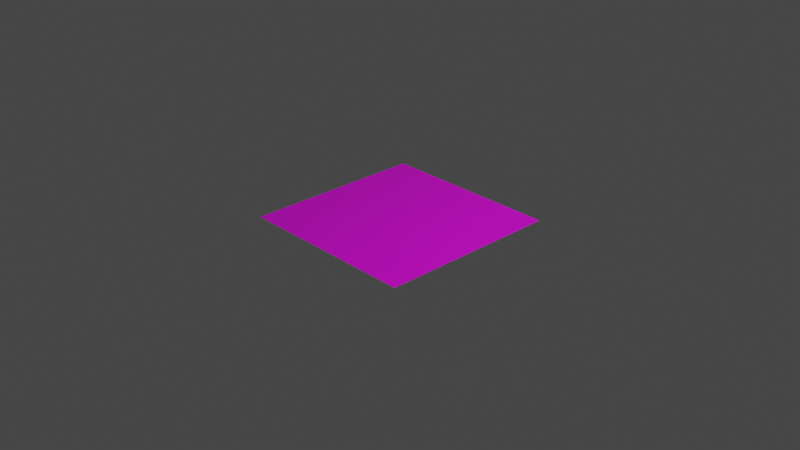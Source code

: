 # Source: Sand-1.blend  (saved by Blender 2.90.8; exported with 4.5.12 LTS)
import bpy
from mathutils import Matrix  # noqa: F401  (used for matrix-valued properties, if any)

bpy.ops.wm.read_factory_settings(use_empty=True)
scene = bpy.context.scene
scene.name = 'Scene'

# ---- collections
col_collection = bpy.data.collections.new('Collection'); scene.collection.children.link(col_collection)

# ---- images (referenced by path relative to the original .blend; pixels are not part of the script)
import os
ASSET_DIR = os.environ.get("B2B_ASSET_DIR", "")  # directory of the original .blend (textures are referenced by path, not embedded)
HERE = os.path.dirname(os.path.abspath(__file__))  # packed textures are extracted next to this script under _unpacked/

def load_image(name, relpath, width, height, colorspace="sRGB"):
    """Load a texture the original file referenced (path relative to the .blend, or extracted next to this script)."""
    p = next((c for c in (os.path.join(HERE, relpath), os.path.join(ASSET_DIR, relpath)) if relpath and os.path.exists(c)), "")
    if p:
        img = bpy.data.images.load(p, check_existing=True)
        img.name = name
    else:  # same state as the original file: an image datablock whose file is absent (Cycles renders it pink)
        img = bpy.data.images.new(name, width, height)
        img.source = "FILE"
        img.filepath = "//" + (relpath or name)
    img.colorspace_settings.name = colorspace
    return img
img_untitled_001 = load_image('Untitled.001', 'Sand.png', 1024, 1024, 'sRGB')

# ---- materials (node trees are filled in below, after node groups)
mat_m_sand = bpy.data.materials.new('m_sand')
mat_m_sand.alpha_threshold = 0.0
mat_m_sand.use_transparent_shadow = False
mat_m_sand.line_color = (0.0, 0.0, 0.0, 1.0)

# ---- material node trees
mat_m_sand.use_nodes = True; mat_m_sand.node_tree.nodes.clear()
_N = mat_m_sand.node_tree.nodes; _L = mat_m_sand.node_tree.links
n0 = _N.new('ShaderNodeOutputMaterial'); n0.name = 'Material Output'; n0.location = (300, 300)
n1 = _N.new('ShaderNodeBsdfPrincipled'); n1.name = 'Principled BSDF'; n1.location = (10, 300)
n1.distribution = 'GGX'
n1.subsurface_method = 'BURLEY'
n1.inputs[2].default_value = 0.4
n1.inputs[3].default_value = 1.45
n1.inputs[27].default_value = (0.0, 0.0, 0.0, 1.0)
n1.inputs[28].default_value = 1.0
n2 = _N.new('ShaderNodeTexImage'); n2.name = 'Image Texture'; n2.location = (-280, 280)
n2.image = img_untitled_001
_L.new(n1.outputs[0], n0.inputs[0])
_L.new(n2.outputs[0], n1.inputs[0])
n0.is_active_output = True

# ---- world
world_world = bpy.data.worlds.new('World'); scene.world = world_world
world_world.use_nodes = True; world_world.node_tree.nodes.clear()
_N = world_world.node_tree.nodes; _L = world_world.node_tree.links
n0 = _N.new('ShaderNodeOutputWorld'); n0.name = 'World Output'; n0.location = (300, 300)
n1 = _N.new('ShaderNodeBackground'); n1.name = 'Background'; n1.location = (10, 300)
n1.inputs[0].default_value = (0.05088, 0.05088, 0.05088, 1.0)
_L.new(n1.outputs[0], n0.inputs[0])
n0.is_active_output = True
world_world.color = (0.05088, 0.05088, 0.05088)
world_world.use_sun_shadow = False
world_world.sun_shadow_jitter_overblur = 0.0

# ---- cameras
cam_camera = bpy.data.cameras.new('Camera')
cam_camera.clip_end = 100.0
cam_camera.ortho_scale = 7.314

# ---- lights
light_light = bpy.data.lights.new('Light', 'POINT')
light_light.transmission_factor = 0.0
light_light.energy = 1000.0
light_light.shadow_soft_size = 0.1
light_light.shadow_maximum_resolution = 0.006
light_light.use_absolute_resolution = True

# ---- meshes
me_plane = bpy.data.meshes.new('Plane')
me_plane.from_pydata([(-1.0, -1.0, 0.0), (1.0, -1.0, 0.0), (-1.0, 1.0, 0.0), (1.0, 1.0, 0.0)], [], [(0, 1, 3, 2)])
_uv = me_plane.uv_layers.new(name='UVMap')
_uv.uv.foreach_set('vector', [0.0, 0.0, 1.0, 0.0, 1.0, 1.0, 0.0, 1.0])
me_plane.materials.append(mat_m_sand)
me_plane.use_remesh_fix_poles = True
me_plane.use_remesh_preserve_attributes = False
me_plane.use_mirror_vertex_groups = False
me_plane.update()

# ---- objects
ob_light = bpy.data.objects.new('Light', light_light)
ob_camera = bpy.data.objects.new('Camera', cam_camera)
ob_plane = bpy.data.objects.new('Plane', me_plane)

# ---- transforms, parenting, visibility, modifiers, constraints
ob_light.location = (4.076, 1.005, 5.904)
ob_light.rotation_euler = (0.6503, 0.05522, 1.866)
ob_light.lock_rotations_4d = False
ob_light.empty_display_type = 'ARROWS'
ob_light.color = (0.0, 0.0, 0.0, 0.0)
ob_light.lineart.crease_threshold = 0.0
ob_camera.location = (7.359, -6.926, 4.958)
ob_camera.rotation_euler = (1.109, 0.0, 0.8149)
ob_camera.lock_rotations_4d = False
ob_camera.empty_display_type = 'ARROWS'
ob_camera.color = (0.0, 0.0, 0.0, 0.0)
ob_camera.display_type = 'WIRE'
ob_camera.lineart.crease_threshold = 0.0
ob_plane.location = (0.0, 0.0, 0.0)
ob_plane.lineart.crease_threshold = 0.0

# ---- collection membership
col_collection.objects.link(ob_light)
col_collection.objects.link(ob_camera)
col_collection.objects.link(ob_plane)

# ---- scene / render settings (as saved in the file)
scene.camera = ob_camera
scene.frame_start = 1; scene.frame_end = 250; scene.frame_set(1)
scene.render.engine = 'BLENDER_EEVEE_NEXT'
scene.cycles.use_denoising = False
scene.cycles.samples = 128
scene.cycles.sampling_pattern = 'TABULATED_SOBOL'
scene.cycles.use_adaptive_sampling = False
scene.cycles.use_light_tree = False
scene.view_settings.view_transform = 'Filmic'
bpy.context.view_layer.update()
